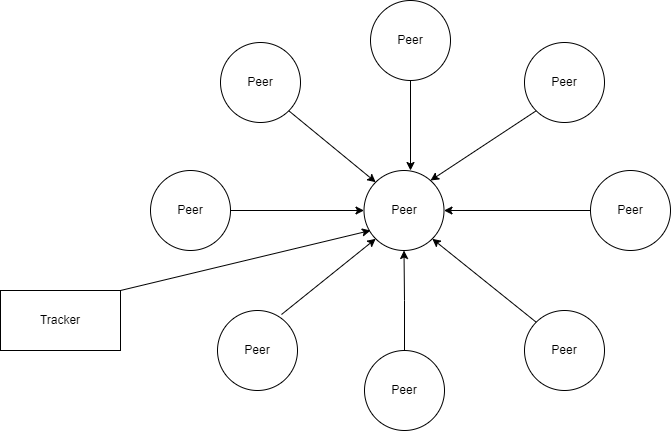

The diagram above was exported from draw.io. Its source (the exported page's mxGraphModel, read from the mxfile embedded in the PNG):
<mxGraphModel dx="1155" dy="525" grid="1" gridSize="10" guides="1" tooltips="1" connect="1" arrows="1" fold="1" page="1" pageScale="1" pageWidth="827" pageHeight="1169" math="0" shadow="0">
  <root>
    <mxCell id="0" />
    <mxCell id="1" parent="0" />
    <mxCell id="rCFpdztGa81MY6b2EWGb-1" value="Peer" style="ellipse;whiteSpace=wrap;html=1;aspect=fixed;" vertex="1" parent="1">
      <mxGeometry x="373.5" y="170" width="80" height="80" as="geometry" />
    </mxCell>
    <mxCell id="rCFpdztGa81MY6b2EWGb-2" value="Peer" style="ellipse;whiteSpace=wrap;html=1;aspect=fixed;fontStyle=0" vertex="1" parent="1">
      <mxGeometry x="230" y="42" width="80" height="80" as="geometry" />
    </mxCell>
    <mxCell id="rCFpdztGa81MY6b2EWGb-12" style="edgeStyle=orthogonalEdgeStyle;rounded=0;orthogonalLoop=1;jettySize=auto;html=1;" edge="1" parent="1" source="rCFpdztGa81MY6b2EWGb-3">
      <mxGeometry relative="1" as="geometry">
        <mxPoint x="420" y="170" as="targetPoint" />
      </mxGeometry>
    </mxCell>
    <mxCell id="rCFpdztGa81MY6b2EWGb-3" value="Peer" style="ellipse;whiteSpace=wrap;html=1;aspect=fixed;fontStyle=0" vertex="1" parent="1">
      <mxGeometry x="380" width="80" height="80" as="geometry" />
    </mxCell>
    <mxCell id="rCFpdztGa81MY6b2EWGb-4" value="Peer" style="ellipse;whiteSpace=wrap;html=1;aspect=fixed;fontStyle=0" vertex="1" parent="1">
      <mxGeometry x="534" y="42" width="80" height="80" as="geometry" />
    </mxCell>
    <mxCell id="rCFpdztGa81MY6b2EWGb-15" style="edgeStyle=orthogonalEdgeStyle;rounded=0;orthogonalLoop=1;jettySize=auto;html=1;" edge="1" parent="1" source="rCFpdztGa81MY6b2EWGb-5" target="rCFpdztGa81MY6b2EWGb-1">
      <mxGeometry relative="1" as="geometry" />
    </mxCell>
    <mxCell id="rCFpdztGa81MY6b2EWGb-5" value="Peer" style="ellipse;whiteSpace=wrap;html=1;aspect=fixed;fontStyle=0" vertex="1" parent="1">
      <mxGeometry x="600" y="170" width="80" height="80" as="geometry" />
    </mxCell>
    <mxCell id="rCFpdztGa81MY6b2EWGb-6" value="Peer" style="ellipse;whiteSpace=wrap;html=1;aspect=fixed;fontStyle=0" vertex="1" parent="1">
      <mxGeometry x="534" y="310" width="80" height="80" as="geometry" />
    </mxCell>
    <mxCell id="rCFpdztGa81MY6b2EWGb-13" style="edgeStyle=orthogonalEdgeStyle;rounded=0;orthogonalLoop=1;jettySize=auto;html=1;entryX=0.5;entryY=1;entryDx=0;entryDy=0;" edge="1" parent="1" source="rCFpdztGa81MY6b2EWGb-7" target="rCFpdztGa81MY6b2EWGb-1">
      <mxGeometry relative="1" as="geometry" />
    </mxCell>
    <mxCell id="rCFpdztGa81MY6b2EWGb-7" value="Peer" style="ellipse;whiteSpace=wrap;html=1;aspect=fixed;fontStyle=0" vertex="1" parent="1">
      <mxGeometry x="374" y="350" width="80" height="80" as="geometry" />
    </mxCell>
    <mxCell id="rCFpdztGa81MY6b2EWGb-8" value="Peer" style="ellipse;whiteSpace=wrap;html=1;aspect=fixed;fontStyle=0" vertex="1" parent="1">
      <mxGeometry x="227" y="310" width="80" height="80" as="geometry" />
    </mxCell>
    <mxCell id="rCFpdztGa81MY6b2EWGb-16" style="edgeStyle=orthogonalEdgeStyle;rounded=0;orthogonalLoop=1;jettySize=auto;html=1;entryX=0;entryY=0.5;entryDx=0;entryDy=0;" edge="1" parent="1" source="rCFpdztGa81MY6b2EWGb-9" target="rCFpdztGa81MY6b2EWGb-1">
      <mxGeometry relative="1" as="geometry" />
    </mxCell>
    <mxCell id="rCFpdztGa81MY6b2EWGb-9" value="Peer" style="ellipse;whiteSpace=wrap;html=1;aspect=fixed;fontStyle=0" vertex="1" parent="1">
      <mxGeometry x="160" y="170" width="80" height="80" as="geometry" />
    </mxCell>
    <mxCell id="rCFpdztGa81MY6b2EWGb-11" value="" style="endArrow=classic;html=1;rounded=0;exitX=1;exitY=1;exitDx=0;exitDy=0;entryX=0;entryY=0;entryDx=0;entryDy=0;" edge="1" parent="1" source="rCFpdztGa81MY6b2EWGb-2" target="rCFpdztGa81MY6b2EWGb-1">
      <mxGeometry width="50" height="50" relative="1" as="geometry">
        <mxPoint x="390" y="230" as="sourcePoint" />
        <mxPoint x="440" y="180" as="targetPoint" />
      </mxGeometry>
    </mxCell>
    <mxCell id="rCFpdztGa81MY6b2EWGb-17" value="" style="endArrow=classic;html=1;rounded=0;exitX=0.8;exitY=0.05;exitDx=0;exitDy=0;exitPerimeter=0;entryX=0;entryY=1;entryDx=0;entryDy=0;" edge="1" parent="1" source="rCFpdztGa81MY6b2EWGb-8" target="rCFpdztGa81MY6b2EWGb-1">
      <mxGeometry width="50" height="50" relative="1" as="geometry">
        <mxPoint x="390" y="230" as="sourcePoint" />
        <mxPoint x="440" y="180" as="targetPoint" />
      </mxGeometry>
    </mxCell>
    <mxCell id="rCFpdztGa81MY6b2EWGb-18" value="" style="endArrow=classic;html=1;rounded=0;exitX=0;exitY=1;exitDx=0;exitDy=0;" edge="1" parent="1" source="rCFpdztGa81MY6b2EWGb-4">
      <mxGeometry width="50" height="50" relative="1" as="geometry">
        <mxPoint x="390" y="230" as="sourcePoint" />
        <mxPoint x="440" y="180" as="targetPoint" />
      </mxGeometry>
    </mxCell>
    <mxCell id="rCFpdztGa81MY6b2EWGb-19" value="" style="endArrow=classic;html=1;rounded=0;exitX=0;exitY=0;exitDx=0;exitDy=0;entryX=1;entryY=1;entryDx=0;entryDy=0;" edge="1" parent="1" source="rCFpdztGa81MY6b2EWGb-6" target="rCFpdztGa81MY6b2EWGb-1">
      <mxGeometry width="50" height="50" relative="1" as="geometry">
        <mxPoint x="390" y="230" as="sourcePoint" />
        <mxPoint x="440" y="180" as="targetPoint" />
      </mxGeometry>
    </mxCell>
    <mxCell id="rCFpdztGa81MY6b2EWGb-20" value="Tracker" style="rounded=0;whiteSpace=wrap;html=1;" vertex="1" parent="1">
      <mxGeometry x="10" y="290" width="120" height="60" as="geometry" />
    </mxCell>
    <mxCell id="rCFpdztGa81MY6b2EWGb-21" value="" style="endArrow=classic;html=1;rounded=0;exitX=1;exitY=0;exitDx=0;exitDy=0;entryX=0.081;entryY=0.75;entryDx=0;entryDy=0;entryPerimeter=0;" edge="1" parent="1" source="rCFpdztGa81MY6b2EWGb-20" target="rCFpdztGa81MY6b2EWGb-1">
      <mxGeometry width="50" height="50" relative="1" as="geometry">
        <mxPoint x="390" y="300" as="sourcePoint" />
        <mxPoint x="440" y="250" as="targetPoint" />
      </mxGeometry>
    </mxCell>
  </root>
</mxGraphModel>